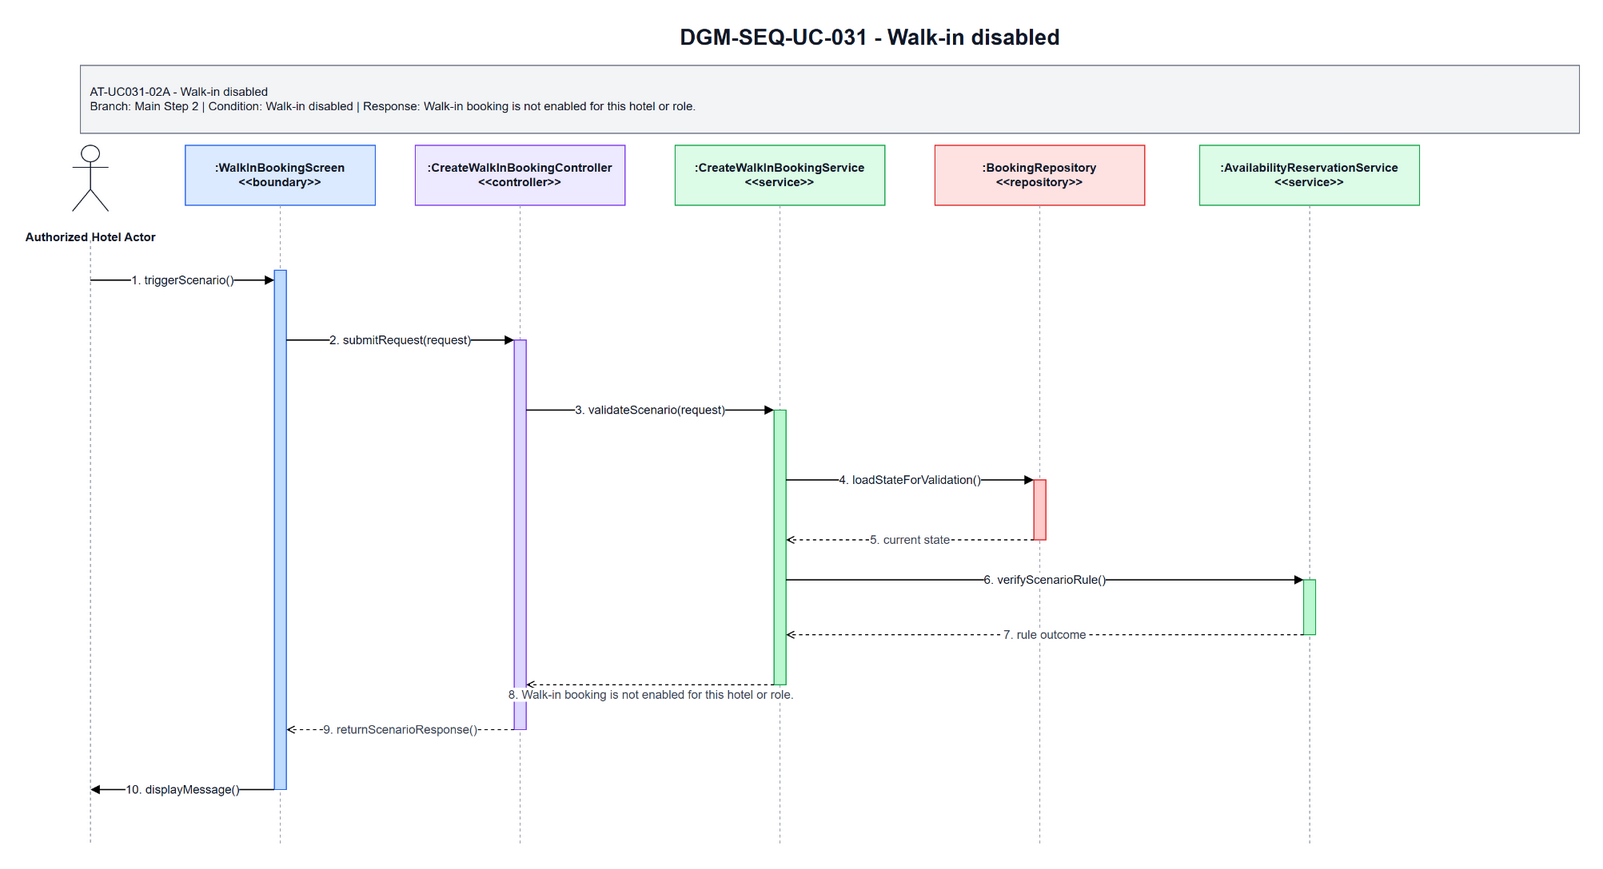

The diagram above was exported from draw.io. Its source (the exported page's mxGraphModel, read from the mxfile embedded in the PNG):
<mxGraphModel dx="1585" dy="963" grid="1" gridSize="10" guides="1" tooltips="1" connect="1" arrows="1" fold="1" page="1" pageScale="1" pageWidth="1700" pageHeight="920" math="0" shadow="0">
  <root>
    <mxCell id="0" />
    <mxCell id="1" parent="0" />
    <mxCell id="title" parent="1" style="text;html=1;strokeColor=none;fillColor=none;align=center;verticalAlign=middle;fontStyle=1;fontSize=22;fontColor=#111827" value="DGM-SEQ-UC-031 - Walk-in disabled" vertex="1">
      <mxGeometry height="34" width="900" x="420" y="25" as="geometry" />
    </mxCell>
    <mxCell id="scenario-band" parent="1" style="rounded=0;whiteSpace=wrap;html=1;fillColor=#F3F4F6;strokeColor=#6B7280;fontSize=12;fontColor=#111827;align=left;spacing=10" value="AT-UC031-02A - Walk-in disabled&lt;br&gt;Branch: Main Step 2 | Condition: Walk-in disabled | Response: Walk-in booking is not enabled for this hotel or role." vertex="1">
      <mxGeometry height="68" width="1500" x="80" y="70" as="geometry" />
    </mxCell>
    <mxCell id="actor-icon" parent="1" style="shape=umlActor;verticalLabelPosition=bottom;verticalAlign=top;html=1;outlineConnect=0;strokeColor=#111827" vertex="1">
      <mxGeometry height="66" width="36" x="72" y="150" as="geometry" />
    </mxCell>
    <mxCell id="actor-label" parent="1" style="text;html=1;strokeColor=none;fillColor=none;align=center;verticalAlign=middle;fontStyle=1;fontSize=12;fontColor=#111827" value="Authorized Hotel Actor" vertex="1">
      <mxGeometry height="36" width="140" x="20" y="224" as="geometry" />
    </mxCell>
    <mxCell id="h0" parent="1" style="rounded=0;whiteSpace=wrap;html=1;fillColor=#DBEAFE;strokeColor=#2563EB;fontSize=12;fontStyle=1;fontColor=#111827" value=":WalkInBookingScreen&lt;br&gt;&amp;lt;&amp;lt;boundary&amp;gt;&amp;gt;" vertex="1">
      <mxGeometry height="60" width="190" x="185" y="150" as="geometry" />
    </mxCell>
    <mxCell id="h1" parent="1" style="rounded=0;whiteSpace=wrap;html=1;fillColor=#EDE9FE;strokeColor=#7C3AED;fontSize=12;fontStyle=1;fontColor=#111827" value=":CreateWalkInBookingController&lt;br&gt;&amp;lt;&amp;lt;controller&amp;gt;&amp;gt;" vertex="1">
      <mxGeometry height="60" width="210" x="415" y="150" as="geometry" />
    </mxCell>
    <mxCell id="h2" parent="1" style="rounded=0;whiteSpace=wrap;html=1;fillColor=#DCFCE7;strokeColor=#16A34A;fontSize=12;fontStyle=1;fontColor=#111827" value=":CreateWalkInBookingService&lt;br&gt;&amp;lt;&amp;lt;service&amp;gt;&amp;gt;" vertex="1">
      <mxGeometry height="60" width="210" x="675" y="150" as="geometry" />
    </mxCell>
    <mxCell id="h3" parent="1" style="rounded=0;whiteSpace=wrap;html=1;fillColor=#FEE2E2;strokeColor=#DC2626;fontSize=12;fontStyle=1;fontColor=#111827" value=":BookingRepository&lt;br&gt;&amp;lt;&amp;lt;repository&amp;gt;&amp;gt;" vertex="1">
      <mxGeometry height="60" width="210" x="935" y="150" as="geometry" />
    </mxCell>
    <mxCell id="h4" parent="1" style="rounded=0;whiteSpace=wrap;html=1;fillColor=#DCFCE7;strokeColor=#16A34A;fontSize=12;fontStyle=1;fontColor=#111827" value=":AvailabilityReservationService&lt;br&gt;&amp;lt;&amp;lt;service&amp;gt;&amp;gt;" vertex="1">
      <mxGeometry height="60" width="220" x="1200" y="150" as="geometry" />
    </mxCell>
    <mxCell id="l-actor" edge="1" parent="1" style="endArrow=none;html=1;dashed=1;strokeColor=#9CA3AF">
      <mxGeometry relative="1" as="geometry">
        <mxPoint x="90" y="245" as="sourcePoint" />
        <mxPoint x="90" y="850" as="targetPoint" />
      </mxGeometry>
    </mxCell>
    <mxCell id="l0" edge="1" parent="1" style="endArrow=none;html=1;dashed=1;strokeColor=#9CA3AF">
      <mxGeometry relative="1" as="geometry">
        <mxPoint x="280" y="210" as="sourcePoint" />
        <mxPoint x="280" y="850" as="targetPoint" />
      </mxGeometry>
    </mxCell>
    <mxCell id="l1" edge="1" parent="1" style="endArrow=none;html=1;dashed=1;strokeColor=#9CA3AF">
      <mxGeometry relative="1" as="geometry">
        <mxPoint x="520" y="210" as="sourcePoint" />
        <mxPoint x="520" y="850" as="targetPoint" />
      </mxGeometry>
    </mxCell>
    <mxCell id="l2" edge="1" parent="1" style="endArrow=none;html=1;dashed=1;strokeColor=#9CA3AF">
      <mxGeometry relative="1" as="geometry">
        <mxPoint x="780" y="210" as="sourcePoint" />
        <mxPoint x="780" y="850" as="targetPoint" />
      </mxGeometry>
    </mxCell>
    <mxCell id="l3" edge="1" parent="1" style="endArrow=none;html=1;dashed=1;strokeColor=#9CA3AF">
      <mxGeometry relative="1" as="geometry">
        <mxPoint x="1040" y="210" as="sourcePoint" />
        <mxPoint x="1040" y="850" as="targetPoint" />
      </mxGeometry>
    </mxCell>
    <mxCell id="l4" edge="1" parent="1" style="endArrow=none;html=1;dashed=1;strokeColor=#9CA3AF">
      <mxGeometry relative="1" as="geometry">
        <mxPoint x="1310" y="210" as="sourcePoint" />
        <mxPoint x="1310" y="850" as="targetPoint" />
      </mxGeometry>
    </mxCell>
    <mxCell id="a-boundary" parent="1" style="rounded=0;whiteSpace=wrap;html=1;fillColor=#BFDBFE;strokeColor=#2563EB" vertex="1">
      <mxGeometry height="520" width="12" x="274" y="275" as="geometry" />
    </mxCell>
    <mxCell id="a-controller" parent="1" style="rounded=0;whiteSpace=wrap;html=1;fillColor=#DDD6FE;strokeColor=#7C3AED" vertex="1">
      <mxGeometry height="390" width="12" x="514" y="345" as="geometry" />
    </mxCell>
    <mxCell id="a-service" parent="1" style="rounded=0;whiteSpace=wrap;html=1;fillColor=#BBF7D0;strokeColor=#16A34A" vertex="1">
      <mxGeometry height="275" width="12" x="774" y="415" as="geometry" />
    </mxCell>
    <mxCell id="a-repo" parent="1" style="rounded=0;whiteSpace=wrap;html=1;fillColor=#FECACA;strokeColor=#DC2626" vertex="1">
      <mxGeometry height="60" width="12" x="1034" y="485" as="geometry" />
    </mxCell>
    <mxCell id="a-support" parent="1" style="rounded=0;whiteSpace=wrap;html=1;fillColor=#BBF7D0;strokeColor=#16A34A" vertex="1">
      <mxGeometry height="55" width="12" x="1304" y="585" as="geometry" />
    </mxCell>
    <mxCell id="m1" edge="1" parent="1" style="endArrow=block;html=1;rounded=0;strokeWidth=1.3;fontSize=12;fontColor=#111827;labelBackgroundColor=#FFFFFF" value="1. triggerScenario()">
      <mxGeometry relative="1" as="geometry">
        <mxPoint x="90" y="285" as="sourcePoint" />
        <mxPoint x="274" y="285" as="targetPoint" />
      </mxGeometry>
    </mxCell>
    <mxCell id="m2" edge="1" parent="1" style="endArrow=block;html=1;rounded=0;strokeWidth=1.3;fontSize=12;fontColor=#111827;labelBackgroundColor=#FFFFFF" value="2. submitRequest(request)">
      <mxGeometry relative="1" as="geometry">
        <mxPoint x="286" y="345" as="sourcePoint" />
        <mxPoint x="514" y="345" as="targetPoint" />
      </mxGeometry>
    </mxCell>
    <mxCell id="m3" edge="1" parent="1" style="endArrow=block;html=1;rounded=0;strokeWidth=1.3;fontSize=12;fontColor=#111827;labelBackgroundColor=#FFFFFF" value="3. validateScenario(request)">
      <mxGeometry relative="1" as="geometry">
        <mxPoint x="526" y="415" as="sourcePoint" />
        <mxPoint x="774" y="415" as="targetPoint" />
      </mxGeometry>
    </mxCell>
    <mxCell id="m4" edge="1" parent="1" style="endArrow=block;html=1;rounded=0;strokeWidth=1.3;fontSize=12;fontColor=#111827;labelBackgroundColor=#FFFFFF" value="4. loadStateForValidation()">
      <mxGeometry relative="1" as="geometry">
        <mxPoint x="786" y="485" as="sourcePoint" />
        <mxPoint x="1034" y="485" as="targetPoint" />
      </mxGeometry>
    </mxCell>
    <mxCell id="m5" edge="1" parent="1" style="endArrow=open;endFill=0;dashed=1;html=1;rounded=0;strokeWidth=1.1;fontSize=12;fontColor=#374151;labelBackgroundColor=#FFFFFF" value="5. current state">
      <mxGeometry relative="1" as="geometry">
        <mxPoint x="1034" y="545" as="sourcePoint" />
        <mxPoint x="786" y="545" as="targetPoint" />
      </mxGeometry>
    </mxCell>
    <mxCell id="m6" edge="1" parent="1" style="endArrow=block;html=1;rounded=0;strokeWidth=1.3;fontSize=12;fontColor=#111827;labelBackgroundColor=#FFFFFF" value="6. verifyScenarioRule()">
      <mxGeometry relative="1" as="geometry">
        <mxPoint x="786" y="585" as="sourcePoint" />
        <mxPoint x="1304" y="585" as="targetPoint" />
      </mxGeometry>
    </mxCell>
    <mxCell id="m7" edge="1" parent="1" style="endArrow=open;endFill=0;dashed=1;html=1;rounded=0;strokeWidth=1.1;fontSize=12;fontColor=#374151;labelBackgroundColor=#FFFFFF" value="7. rule outcome">
      <mxGeometry relative="1" as="geometry">
        <mxPoint x="1304" y="640" as="sourcePoint" />
        <mxPoint x="786" y="640" as="targetPoint" />
      </mxGeometry>
    </mxCell>
    <mxCell id="m8" edge="1" parent="1" style="endArrow=open;endFill=0;dashed=1;html=1;rounded=0;strokeWidth=1.1;fontSize=12;fontColor=#374151;labelBackgroundColor=#FFFFFF" value="8. Walk-in booking is not enabled for this hotel or role.">
      <mxGeometry relative="1" y="10" as="geometry">
        <mxPoint x="1" as="offset" />
        <mxPoint x="774" y="690" as="sourcePoint" />
        <mxPoint x="526" y="690" as="targetPoint" />
      </mxGeometry>
    </mxCell>
    <mxCell id="m9" edge="1" parent="1" style="endArrow=open;endFill=0;dashed=1;html=1;rounded=0;strokeWidth=1.1;fontSize=12;fontColor=#374151;labelBackgroundColor=#FFFFFF" value="9. returnScenarioResponse()">
      <mxGeometry relative="1" as="geometry">
        <mxPoint x="514" y="735" as="sourcePoint" />
        <mxPoint x="286" y="735" as="targetPoint" />
      </mxGeometry>
    </mxCell>
    <mxCell id="m10" edge="1" parent="1" style="endArrow=block;html=1;rounded=0;strokeWidth=1.3;fontSize=12;fontColor=#111827;labelBackgroundColor=#FFFFFF" value="10. displayMessage()">
      <mxGeometry relative="1" as="geometry">
        <mxPoint x="274" y="795" as="sourcePoint" />
        <mxPoint x="90" y="795" as="targetPoint" />
      </mxGeometry>
    </mxCell>
  </root>
</mxGraphModel>